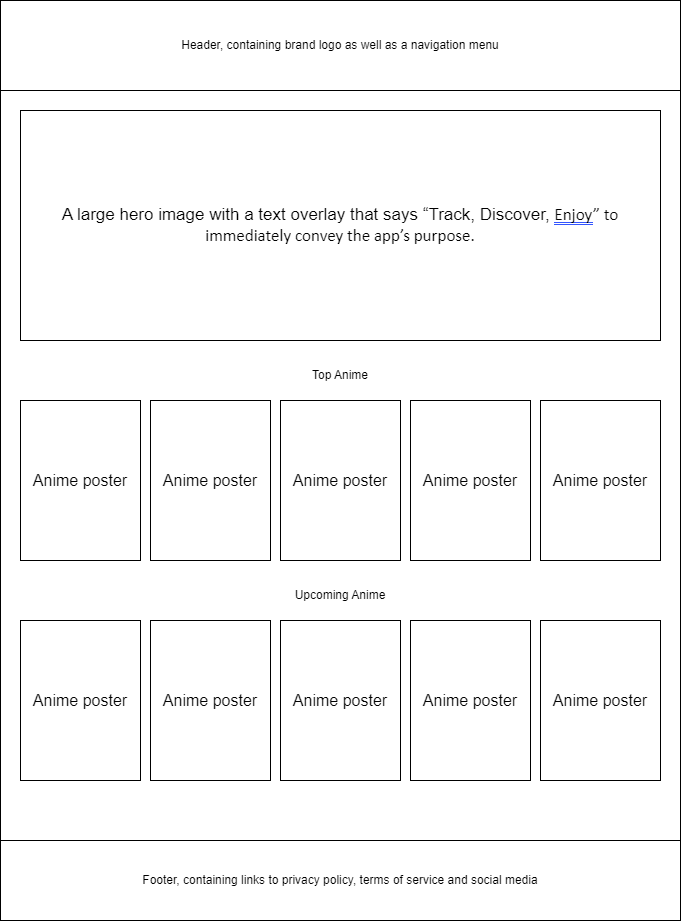

The diagram above was exported from draw.io. Its source (the exported page's mxGraphModel, read from the mxfile embedded in the PNG):
<mxGraphModel dx="1050" dy="652" grid="1" gridSize="10" guides="1" tooltips="1" connect="1" arrows="1" fold="1" page="1" pageScale="1" pageWidth="850" pageHeight="1100" math="0" shadow="0">
  <root>
    <mxCell id="0" />
    <mxCell id="1" parent="0" />
    <mxCell id="bDY1QrfPCFXhIN9Tbzwi-1" value="" style="rounded=0;whiteSpace=wrap;html=1;" parent="1" vertex="1">
      <mxGeometry x="100" y="30" width="680" height="920" as="geometry" />
    </mxCell>
    <mxCell id="bDY1QrfPCFXhIN9Tbzwi-2" value="Header, containing brand logo as well as a navigation menu" style="rounded=0;whiteSpace=wrap;html=1;" parent="1" vertex="1">
      <mxGeometry x="100" y="30" width="680" height="90" as="geometry" />
    </mxCell>
    <mxCell id="bDY1QrfPCFXhIN9Tbzwi-3" value="Footer, containing links to privacy policy, terms of service and social media" style="rounded=0;whiteSpace=wrap;html=1;" parent="1" vertex="1">
      <mxGeometry x="100" y="870" width="680" height="80" as="geometry" />
    </mxCell>
    <mxCell id="bDY1QrfPCFXhIN9Tbzwi-4" value="&lt;font style=&quot;font-size: 17px;&quot;&gt;A large hero image with a text overlay that says “Track, Discover, &lt;span style=&quot;margin: 0px; padding: 0px; user-select: text; -webkit-user-drag: none; -webkit-tap-highlight-color: transparent; background-repeat: repeat-x; background-position: left bottom; background-image: var(--urlContextualSpellingAndGrammarErrorV2, url('data:image/svg+xml,(data omitted: 874 chars)); border-bottom: 1px solid transparent; font-family: Calibri, Calibri_EmbeddedFont, Calibri_MSFontService, sans-serif; font-variant-ligatures: none; text-align: left; background-color: rgb(255, 255, 255);&quot; class=&quot;NormalTextRun ContextualSpellingAndGrammarErrorV2Themed SCXW245142450 BCX0&quot;&gt;Enjoy&lt;/span&gt;&lt;span style=&quot;margin: 0px; padding: 0px; user-select: text; -webkit-user-drag: none; -webkit-tap-highlight-color: transparent; font-family: Calibri, Calibri_EmbeddedFont, Calibri_MSFontService, sans-serif; font-variant-ligatures: none; text-align: left; background-color: rgb(255, 255, 255);&quot; class=&quot;NormalTextRun SCXW245142450 BCX0&quot;&gt;” to &lt;/span&gt;&lt;span style=&quot;margin: 0px; padding: 0px; user-select: text; -webkit-user-drag: none; -webkit-tap-highlight-color: transparent; font-family: Calibri, Calibri_EmbeddedFont, Calibri_MSFontService, sans-serif; font-variant-ligatures: none; text-align: left; background-color: rgb(255, 255, 255);&quot; class=&quot;NormalTextRun SCXW245142450 BCX0&quot;&gt;immediately&lt;/span&gt;&lt;span style=&quot;margin: 0px; padding: 0px; user-select: text; -webkit-user-drag: none; -webkit-tap-highlight-color: transparent; font-family: Calibri, Calibri_EmbeddedFont, Calibri_MSFontService, sans-serif; font-variant-ligatures: none; text-align: left; background-color: rgb(255, 255, 255);&quot; class=&quot;NormalTextRun SCXW245142450 BCX0&quot;&gt; convey the app’s purpose.&lt;/span&gt;&lt;/font&gt;" style="rounded=0;whiteSpace=wrap;html=1;" parent="1" vertex="1">
      <mxGeometry x="120" y="140" width="640" height="230" as="geometry" />
    </mxCell>
    <mxCell id="bDY1QrfPCFXhIN9Tbzwi-5" value="&lt;span style=&quot;font-size: 16px;&quot;&gt;Anime poster&lt;/span&gt;" style="rounded=0;whiteSpace=wrap;html=1;" parent="1" vertex="1">
      <mxGeometry x="120" y="430" width="120" height="160" as="geometry" />
    </mxCell>
    <mxCell id="Flo8AuBe3Sy8fD7y4OJd-1" value="&lt;span style=&quot;font-size: 16px;&quot;&gt;Anime poster&lt;/span&gt;" style="rounded=0;whiteSpace=wrap;html=1;" vertex="1" parent="1">
      <mxGeometry x="250" y="430" width="120" height="160" as="geometry" />
    </mxCell>
    <mxCell id="Flo8AuBe3Sy8fD7y4OJd-2" value="&lt;span style=&quot;font-size: 16px;&quot;&gt;Anime poster&lt;/span&gt;" style="rounded=0;whiteSpace=wrap;html=1;" vertex="1" parent="1">
      <mxGeometry x="380" y="430" width="120" height="160" as="geometry" />
    </mxCell>
    <mxCell id="Flo8AuBe3Sy8fD7y4OJd-3" value="&lt;span style=&quot;font-size: 16px;&quot;&gt;Anime poster&lt;/span&gt;" style="rounded=0;whiteSpace=wrap;html=1;" vertex="1" parent="1">
      <mxGeometry x="510" y="430" width="120" height="160" as="geometry" />
    </mxCell>
    <mxCell id="Flo8AuBe3Sy8fD7y4OJd-4" value="&lt;span style=&quot;font-size: 16px;&quot;&gt;Anime poster&lt;/span&gt;" style="rounded=0;whiteSpace=wrap;html=1;" vertex="1" parent="1">
      <mxGeometry x="640" y="430" width="120" height="160" as="geometry" />
    </mxCell>
    <mxCell id="Flo8AuBe3Sy8fD7y4OJd-5" value="Top Anime" style="text;html=1;align=center;verticalAlign=middle;whiteSpace=wrap;rounded=0;" vertex="1" parent="1">
      <mxGeometry x="410" y="390" width="60" height="30" as="geometry" />
    </mxCell>
    <mxCell id="Flo8AuBe3Sy8fD7y4OJd-7" value="&lt;span style=&quot;font-size: 16px;&quot;&gt;Anime poster&lt;/span&gt;" style="rounded=0;whiteSpace=wrap;html=1;" vertex="1" parent="1">
      <mxGeometry x="120" y="650" width="120" height="160" as="geometry" />
    </mxCell>
    <mxCell id="Flo8AuBe3Sy8fD7y4OJd-8" value="&lt;span style=&quot;font-size: 16px;&quot;&gt;Anime poster&lt;/span&gt;" style="rounded=0;whiteSpace=wrap;html=1;" vertex="1" parent="1">
      <mxGeometry x="250" y="650" width="120" height="160" as="geometry" />
    </mxCell>
    <mxCell id="Flo8AuBe3Sy8fD7y4OJd-9" value="&lt;span style=&quot;font-size: 16px;&quot;&gt;Anime poster&lt;/span&gt;" style="rounded=0;whiteSpace=wrap;html=1;" vertex="1" parent="1">
      <mxGeometry x="380" y="650" width="120" height="160" as="geometry" />
    </mxCell>
    <mxCell id="Flo8AuBe3Sy8fD7y4OJd-10" value="&lt;span style=&quot;font-size: 16px;&quot;&gt;Anime poster&lt;/span&gt;" style="rounded=0;whiteSpace=wrap;html=1;" vertex="1" parent="1">
      <mxGeometry x="510" y="650" width="120" height="160" as="geometry" />
    </mxCell>
    <mxCell id="Flo8AuBe3Sy8fD7y4OJd-11" value="&lt;span style=&quot;font-size: 16px;&quot;&gt;Anime poster&lt;/span&gt;" style="rounded=0;whiteSpace=wrap;html=1;" vertex="1" parent="1">
      <mxGeometry x="640" y="650" width="120" height="160" as="geometry" />
    </mxCell>
    <mxCell id="Flo8AuBe3Sy8fD7y4OJd-12" value="Upcoming Anime" style="text;html=1;align=center;verticalAlign=middle;whiteSpace=wrap;rounded=0;" vertex="1" parent="1">
      <mxGeometry x="385" y="610" width="110" height="30" as="geometry" />
    </mxCell>
  </root>
</mxGraphModel>